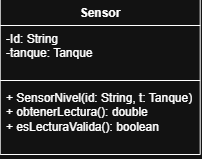

The diagram above was exported from draw.io. Its source (the exported page's mxGraphModel, read from the mxfile embedded in the PNG):
<mxGraphModel dx="448" dy="244" grid="1" gridSize="10" guides="1" tooltips="1" connect="1" arrows="1" fold="1" page="1" pageScale="1" pageWidth="827" pageHeight="1169" math="0" shadow="0">
  <root>
    <mxCell id="0" />
    <mxCell id="1" parent="0" />
    <mxCell id="2" parent="1" style="swimlane;fontStyle=1;align=center;verticalAlign=top;childLayout=stackLayout;horizontal=1;startSize=26;horizontalStack=0;resizeParent=1;resizeParentMax=0;resizeLast=0;collapsible=1;marginBottom=0;whiteSpace=wrap;html=1;" value="Sensor" vertex="1">
      <mxGeometry height="155" width="200" x="290" y="100" as="geometry">
        <mxRectangle height="30" width="80" x="290" y="100" as="alternateBounds" />
      </mxGeometry>
    </mxCell>
    <mxCell id="3" parent="2" style="text;strokeColor=none;fillColor=none;align=left;verticalAlign=top;spacingLeft=4;spacingRight=4;overflow=hidden;rotatable=0;points=[[0,0.5],[1,0.5]];portConstraint=eastwest;whiteSpace=wrap;html=1;" value="-Id: String&lt;div&gt;-tanque: Tanque&lt;/div&gt;" vertex="1">
      <mxGeometry height="51" width="200" y="26" as="geometry" />
    </mxCell>
    <mxCell id="4" parent="2" style="line;strokeWidth=1;fillColor=none;align=left;verticalAlign=middle;spacingTop=-1;spacingLeft=3;spacingRight=3;rotatable=0;labelPosition=right;points=[];portConstraint=eastwest;strokeColor=inherit;" value="" vertex="1">
      <mxGeometry height="8" width="200" y="77" as="geometry" />
    </mxCell>
    <mxCell id="5" parent="2" style="text;strokeColor=none;fillColor=none;align=left;verticalAlign=top;spacingLeft=4;spacingRight=4;overflow=hidden;rotatable=0;points=[[0,0.5],[1,0.5]];portConstraint=eastwest;whiteSpace=wrap;html=1;" value=" + SensorNivel(id: String, t: Tanque)&lt;div&gt;+ obtenerLectura(): double&lt;/div&gt;&lt;div&gt;+ esLecturaValida(): boolean&lt;/div&gt;" vertex="1">
      <mxGeometry height="70" width="200" y="85" as="geometry" />
    </mxCell>
  </root>
</mxGraphModel>